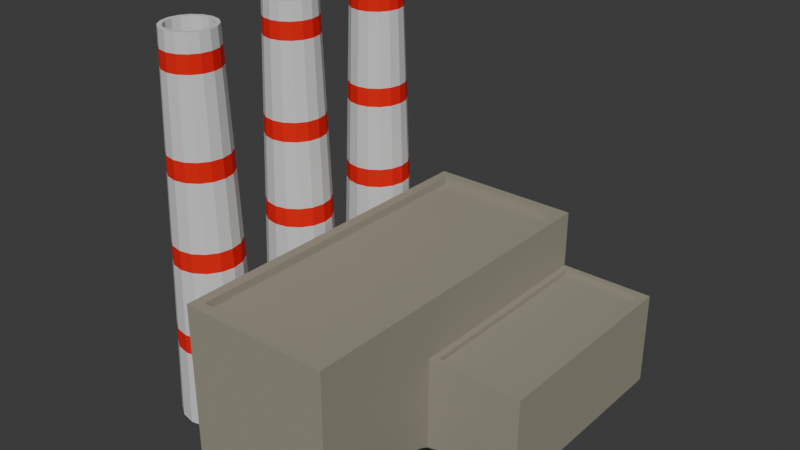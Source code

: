 # Source: Coal.blend  (saved by Blender 4.1.23; exported with 4.5.12 LTS)
import bpy
from mathutils import Matrix  # noqa: F401  (used for matrix-valued properties, if any)

bpy.ops.wm.read_factory_settings(use_empty=True)
scene = bpy.context.scene
scene.name = 'Scene'

# ---- collections
col_collection = bpy.data.collections.new('Collection'); scene.collection.children.link(col_collection)
col_coal = bpy.data.collections.new('Coal'); scene.collection.children.link(col_coal)

# ---- materials (node trees are filled in below, after node groups)
mat_buildings_001 = bpy.data.materials.new('Buildings.001')
mat_buildings_001.alpha_threshold = 0.0
mat_buildings_001.use_transparent_shadow = False
mat_buildings_001.roughness = 0.5
mat_buildings_001.line_color = (0.0, 0.0, 0.0, 1.0)
mat_door = bpy.data.materials.new('Door')
mat_door.use_transparent_shadow = False
mat_buildings = bpy.data.materials.new('Buildings')
mat_buildings.alpha_threshold = 0.0
mat_buildings.use_transparent_shadow = False
mat_buildings.roughness = 0.5
mat_buildings.line_color = (0.0, 0.0, 0.0, 1.0)
mat_coal = bpy.data.materials.new('Coal')
mat_coal.use_transparent_shadow = False
mat_pipes_grey = bpy.data.materials.new('Pipes grey')
mat_pipes_grey.use_transparent_shadow = False
mat_pipered = bpy.data.materials.new('PipeRed')
mat_pipered.use_transparent_shadow = False

# ---- material node trees
mat_buildings_001.use_nodes = True; mat_buildings_001.node_tree.nodes.clear()
_N = mat_buildings_001.node_tree.nodes; _L = mat_buildings_001.node_tree.links
n0 = _N.new('ShaderNodeOutputMaterial'); n0.name = 'Material Output'; n0.location = (300, 300)
n1 = _N.new('ShaderNodeBsdfPrincipled'); n1.name = 'Principled BSDF'; n1.location = (10, 300)
n1.inputs[0].default_value = (0.3108, 0.2916, 0.2245, 1.0)
n1.inputs[2].default_value = 1.0
n1.inputs[3].default_value = 1.45
_L.new(n1.outputs[0], n0.inputs[0])
n0.is_active_output = True
mat_door.use_nodes = True; mat_door.node_tree.nodes.clear()
_N = mat_door.node_tree.nodes; _L = mat_door.node_tree.links
n0 = _N.new('ShaderNodeBsdfPrincipled'); n0.name = 'Principled BSDF'; n0.location = (10, 300)
n0.inputs[0].default_value = (0.2006, 0.2303, 0.2196, 1.0)
n0.inputs[1].default_value = 1.0
n0.inputs[2].default_value = 1.0
n1 = _N.new('ShaderNodeOutputMaterial'); n1.name = 'Material Output'; n1.location = (300, 300)
_L.new(n0.outputs[0], n1.inputs[0])
n1.is_active_output = True
mat_buildings.use_nodes = True; mat_buildings.node_tree.nodes.clear()
_N = mat_buildings.node_tree.nodes; _L = mat_buildings.node_tree.links
n0 = _N.new('ShaderNodeOutputMaterial'); n0.name = 'Material Output'; n0.location = (300, 300)
n1 = _N.new('ShaderNodeBsdfPrincipled'); n1.name = 'Principled BSDF'; n1.location = (10, 300)
n1.inputs[0].default_value = (0.3108, 0.2916, 0.2245, 1.0)
n1.inputs[2].default_value = 1.0
n1.inputs[3].default_value = 1.45
_L.new(n1.outputs[0], n0.inputs[0])
n0.is_active_output = True
mat_coal.use_nodes = True; mat_coal.node_tree.nodes.clear()
_N = mat_coal.node_tree.nodes; _L = mat_coal.node_tree.links
n0 = _N.new('ShaderNodeBsdfPrincipled'); n0.name = 'Principled BSDF'; n0.location = (10, 300)
n0.inputs[0].default_value = (0.00733, 0.00733, 0.00733, 1.0)
n0.inputs[2].default_value = 1.0
n1 = _N.new('ShaderNodeOutputMaterial'); n1.name = 'Material Output'; n1.location = (300, 300)
_L.new(n0.outputs[0], n1.inputs[0])
n1.is_active_output = True
mat_pipes_grey.use_nodes = True; mat_pipes_grey.node_tree.nodes.clear()
_N = mat_pipes_grey.node_tree.nodes; _L = mat_pipes_grey.node_tree.links
n0 = _N.new('ShaderNodeBsdfPrincipled'); n0.name = 'Principled BSDF'; n0.location = (10, 300)
n0.inputs[0].default_value = (0.6617, 0.6617, 0.6617, 1.0)
n0.inputs[2].default_value = 1.0
n1 = _N.new('ShaderNodeOutputMaterial'); n1.name = 'Material Output'; n1.location = (300, 300)
_L.new(n0.outputs[0], n1.inputs[0])
n1.is_active_output = True
mat_pipered.use_nodes = True; mat_pipered.node_tree.nodes.clear()
_N = mat_pipered.node_tree.nodes; _L = mat_pipered.node_tree.links
n0 = _N.new('ShaderNodeBsdfPrincipled'); n0.name = 'Principled BSDF'; n0.location = (10, 300)
n0.inputs[0].default_value = (0.8006, 0.001401, 0.0, 1.0)
n0.inputs[2].default_value = 1.0
n1 = _N.new('ShaderNodeOutputMaterial'); n1.name = 'Material Output'; n1.location = (300, 300)
_L.new(n0.outputs[0], n1.inputs[0])
n1.is_active_output = True

# ---- world
world_world = bpy.data.worlds.new('World'); scene.world = world_world
world_world.use_nodes = True; world_world.node_tree.nodes.clear()
_N = world_world.node_tree.nodes; _L = world_world.node_tree.links
n0 = _N.new('ShaderNodeOutputWorld'); n0.name = 'World Output'; n0.location = (300, 300)
n1 = _N.new('ShaderNodeBackground'); n1.name = 'Background'; n1.location = (10, 300)
n1.inputs[0].default_value = (0.05088, 0.05088, 0.05088, 1.0)
_L.new(n1.outputs[0], n0.inputs[0])
n0.is_active_output = True
world_world.color = (0.05088, 0.05088, 0.05088)
world_world.use_sun_shadow = False
world_world.sun_shadow_jitter_overblur = 0.0

# ---- meshes
me_cube = bpy.data.meshes.new('Cube')
me_cube.from_pydata([(0.8631, 2.152, 2.0), (1.0, 2.289, 0.0), (0.8631, -2.152, 2.0), (1.0, -2.289, 0.0), (-0.8631, 2.152, 2.0), (-1.0, 2.289, 0.0), (-0.8631, -2.152, 2.0), (-1.0, -2.289, 0.0), (1.0, -2.289, 2.0), (-1.0, -2.289, 2.0), (1.0, 2.289, 2.0), (-1.0, 2.289, 2.0), (0.8631, -2.152, 1.895), (-0.8631, -2.152, 1.895), (0.8631, 2.152, 1.895), (-0.8631, 2.152, 1.895), (-0.4, -2.289, 0.0), (0.4006, -2.289, 0.0), (-0.4, -2.221, 0.0), (0.4006, -2.221, 0.0)], [], [(8, 9, 7, 16, 17, 3), (7, 9, 11, 5), (0, 2, 8, 10), (6, 4, 11, 9), (2, 0, 14, 12), (4, 6, 13, 15), (0, 4, 15, 14), (14, 15, 13, 12), (4, 0, 10, 11), (2, 6, 9, 8), (5, 1, 3, 17, 16, 7), (6, 2, 12, 13), (11, 10, 1, 5), (1, 10, 8, 3), (16, 17, 19, 18)])
_uv = me_cube.uv_layers.new(name='UVMap')
_uv.uv.foreach_set('vector', [0.625, 0.75, 0.625, 1.0, 0.375, 1.0, 0.375, 0.9167, 0.375, 0.8333, 0.375, 0.75, 0.375, 0.0, 0.625, 0.0, 0.625, 0.25, 0.375, 0.25, 0.6421, 0.5075, 0.6421, 0.7425, 0.625, 0.75, 0.625, 0.5, 0.8579, 0.7425, 0.8579, 0.5075, 0.875, 0.5, 0.875, 0.75, 0.6421, 0.7425, 0.6421, 0.5075, 0.6421, 0.5075, 0.6421, 0.7425, 0.8579, 0.5075, 0.8579, 0.7425, 0.8579, 0.7425, 0.8579, 0.5075, 0.6421, 0.5075, 0.8579, 0.5075, 0.8579, 0.5075, 0.6421, 0.5075, 0.6421, 0.5075, 0.8579, 0.5075, 0.8579, 0.7425, 0.6421, 0.7425, 0.8579, 0.5075, 0.6421, 0.5075, 0.625, 0.5, 0.875, 0.5, 0.6421, 0.7425, 0.8579, 0.7425, 0.875, 0.75, 0.625, 0.75, 0.125, 0.5, 0.375, 0.5, 0.375, 0.75, 0.2917, 0.75, 0.2083, 0.75, 0.125, 0.75, 0.8579, 0.7425, 0.6421, 0.7425, 0.6421, 0.7425, 0.8579, 0.7425, 0.625, 0.25, 0.625, 0.5, 0.375, 0.5, 0.375, 0.25, 0.375, 0.5, 0.625, 0.5, 0.625, 0.75, 0.375, 0.75, 0.2083, 0.75, 0.2917, 0.75, 0.2917, 0.75, 0.2083, 0.75])
me_cube.materials.append(mat_buildings_001)
me_cube.materials.append(mat_door)
me_cube.use_mirror_vertex_groups = False
me_cube.update()
me_cube_001 = bpy.data.meshes.new('Cube.001')
me_cube_001.from_pydata([(0.8631, 2.152, 2.0), (1.0, 2.289, 0.0), (0.8631, -2.152, 2.0), (1.0, -2.289, 0.0), (-0.8631, 2.152, 2.0), (-1.0, 2.289, 0.0), (-0.8631, -2.152, 2.0), (-1.0, -2.289, 0.0), (1.0, -2.289, 2.0), (-1.0, -2.289, 2.0), (1.0, 2.289, 2.0), (-1.0, 2.289, 2.0), (0.8631, -2.152, 1.895), (-0.8631, -2.152, 1.895), (0.8631, 2.152, 1.895), (-0.8631, 2.152, 1.895)], [], [(6, 2, 12, 13), (3, 8, 9, 7), (7, 9, 11, 5), (5, 1, 3, 7), (1, 10, 8, 3), (5, 11, 10, 1), (2, 6, 9, 8), (0, 2, 8, 10), (6, 4, 11, 9), (4, 0, 10, 11), (14, 15, 13, 12), (0, 4, 15, 14), (2, 0, 14, 12), (4, 6, 13, 15)])
_uv = me_cube_001.uv_layers.new(name='UVMap')
_uv.uv.foreach_set('vector', [0.8579, 0.7425, 0.6421, 0.7425, 0.6421, 0.7425, 0.8579, 0.7425, 0.375, 0.75, 0.625, 0.75, 0.625, 1.0, 0.375, 1.0, 0.375, 0.0, 0.625, 0.0, 0.625, 0.25, 0.375, 0.25, 0.125, 0.5, 0.375, 0.5, 0.375, 0.75, 0.125, 0.75, 0.375, 0.5, 0.625, 0.5, 0.625, 0.75, 0.375, 0.75, 0.375, 0.25, 0.625, 0.25, 0.625, 0.5, 0.375, 0.5, 0.6421, 0.7425, 0.8579, 0.7425, 0.875, 0.75, 0.625, 0.75, 0.6421, 0.5075, 0.6421, 0.7425, 0.625, 0.75, 0.625, 0.5, 0.8579, 0.7425, 0.8579, 0.5075, 0.875, 0.5, 0.875, 0.75, 0.8579, 0.5075, 0.6421, 0.5075, 0.625, 0.5, 0.875, 0.5, 0.6421, 0.5075, 0.8579, 0.5075, 0.8579, 0.7425, 0.6421, 0.7425, 0.6421, 0.5075, 0.8579, 0.5075, 0.8579, 0.5075, 0.6421, 0.5075, 0.6421, 0.7425, 0.6421, 0.5075, 0.6421, 0.5075, 0.6421, 0.7425, 0.8579, 0.5075, 0.8579, 0.7425, 0.8579, 0.7425, 0.8579, 0.5075])
me_cube_001.materials.append(mat_buildings)
me_cube_001.use_mirror_vertex_groups = False
me_cube_001.update()
me_cylinder_002 = bpy.data.meshes.new('Cylinder.002')
me_cylinder_002.from_pydata([(-2.384e-07, 1.558, -0.0003101), (3.278e-07, 0.1667, 1.289), (1.102, 1.102, -0.0003101), (0.1178, 0.1178, 1.289), (1.558, -4.172e-07, -0.0003101), (0.1667, -6.408e-07, 1.289), (1.102, -1.102, -0.0003101), (0.1178, -0.1178, 1.289), (-2.384e-07, -1.558, -0.0003101), (3.278e-07, -0.1667, 1.289), (-1.102, -1.102, -0.0003101), (-0.1178, -0.1178, 1.289), (-1.558, -4.172e-07, -0.0003101), (-0.1667, -6.408e-07, 1.289), (-1.102, 1.102, -0.0003101), (-0.1178, 0.1178, 1.289), (-8.941e-08, 1.173, 0.7618), (0.8297, 0.8297, 0.7618), (1.173, -4.843e-07, 0.7618), (0.8297, -0.8297, 0.7618), (-8.941e-08, -1.173, 0.7618), (-0.8297, -0.8297, 0.7618), (-1.173, -4.843e-07, 0.7618), (-0.8297, 0.8297, 0.7618)], [], [(16, 1, 3, 17), (17, 3, 5, 18), (18, 5, 7, 19), (19, 7, 9, 20), (20, 9, 11, 21), (21, 11, 13, 22), (3, 1, 15, 13, 11, 9, 7, 5), (22, 13, 15, 23), (23, 15, 1, 16), (0, 2, 4, 6, 8, 10, 12, 14), (14, 23, 16, 0), (12, 22, 23, 14), (10, 21, 22, 12), (8, 20, 21, 10), (6, 19, 20, 8), (4, 18, 19, 6), (2, 17, 18, 4), (0, 16, 17, 2)])
_uv = me_cylinder_002.uv_layers.new(name='UVMap')
_uv.uv.foreach_set('vector', [1.0, 0.6905, 1.0, 1.0, 0.875, 1.0, 0.875, 0.6905, 0.875, 0.6905, 0.875, 1.0, 0.75, 1.0, 0.75, 0.6905, 0.75, 0.6905, 0.75, 1.0, 0.625, 1.0, 0.625, 0.6905, 0.625, 0.6905, 0.625, 1.0, 0.5, 1.0, 0.5, 0.6905, 0.5, 0.6905, 0.5, 1.0, 0.375, 1.0, 0.375, 0.6905, 0.375, 0.6905, 0.375, 1.0, 0.25, 1.0, 0.25, 0.6905, 0.4197, 0.4197, 0.25, 0.49, 0.08029, 0.4197, 0.01, 0.25, 0.08029, 0.08029, 0.25, 0.01, 0.4197, 0.08029, 0.49, 0.25, 0.25, 0.6905, 0.25, 1.0, 0.125, 1.0, 0.125, 0.6905, 0.125, 0.6905, 0.125, 1.0, 0.0, 1.0, 0.0, 0.6905, 0.75, 0.49, 0.9197, 0.4197, 0.99, 0.25, 0.9197, 0.08029, 0.75, 0.01, 0.5803, 0.08029, 0.51, 0.25, 0.5803, 0.4197, 0.125, 0.5, 0.125, 0.6905, 0.0, 0.6905, 0.0, 0.5, 0.25, 0.5, 0.25, 0.6905, 0.125, 0.6905, 0.125, 0.5, 0.375, 0.5, 0.375, 0.6905, 0.25, 0.6905, 0.25, 0.5, 0.5, 0.5, 0.5, 0.6905, 0.375, 0.6905, 0.375, 0.5, 0.625, 0.5, 0.625, 0.6905, 0.5, 0.6905, 0.5, 0.5, 0.75, 0.5, 0.75, 0.6905, 0.625, 0.6905, 0.625, 0.5, 0.875, 0.5, 0.875, 0.6905, 0.75, 0.6905, 0.75, 0.5, 1.0, 0.5, 1.0, 0.6905, 0.875, 0.6905, 0.875, 0.5])
me_cylinder_002.materials.append(mat_coal)
me_cylinder_002.update()
me_cylinder_006 = bpy.data.meshes.new('Cylinder.006')
me_cylinder_006.from_pydata([(0.0, 1.413, 0.0), (0.0, 0.8019, 13.98), (0.5407, 1.305, 0.0), (0.3069, 0.7408, 13.98), (0.999, 0.999, 0.0), (0.567, 0.567, 13.98), (1.305, 0.5407, 0.0), (0.7408, 0.3069, 13.98), (1.413, 2.675e-07, 0.0), (0.8019, -1.912e-08, 13.98), (1.305, -0.5407, 0.0), (0.7408, -0.3069, 13.98), (0.999, -0.999, 0.0), (0.567, -0.567, 13.98), (0.5407, -1.305, 0.0), (0.3069, -0.7408, 13.98), (0.0, -1.413, 0.0), (0.0, -0.8019, 13.98), (-0.5407, -1.305, 0.0), (-0.3069, -0.7408, 13.98), (-0.999, -0.999, 0.0), (-0.567, -0.567, 13.98), (-1.305, -0.5407, 0.0), (-0.7408, -0.3069, 13.98), (-1.413, 2.675e-07, 0.0), (-0.8019, -1.912e-08, 13.98), (-1.305, 0.5407, 0.0), (-0.7408, 0.3069, 13.98), (-0.999, 0.999, 0.0), (-0.567, 0.567, 13.98), (-0.5407, 1.305, 0.0), (-0.3069, 0.7408, 13.98), (0.3673, 0.8868, 13.98), (0.0, 0.9599, 13.98), (0.6787, 0.6787, 13.98), (0.8868, 0.3673, 13.98), (0.9599, -1.912e-08, 13.98), (0.8868, -0.3673, 13.98), (0.6787, -0.6787, 13.98), (0.3673, -0.8868, 13.98), (0.0, -0.9599, 13.98), (-0.3673, -0.8868, 13.98), (-0.6787, -0.6787, 13.98), (-0.8868, -0.3673, 13.98), (-0.9599, -1.912e-08, 13.98), (-0.8868, 0.3673, 13.98), (-0.6787, 0.6787, 13.98), (-0.3673, 0.8868, 13.98), (0.3069, 0.7408, 0.4614), (-2.743e-06, 0.8019, 0.4614), (0.567, 0.567, 0.4614), (0.7408, 0.3069, 0.4614), (0.8019, -1.912e-08, 0.4614), (0.7408, -0.3069, 0.4614), (0.567, -0.567, 0.4614), (0.3069, -0.7408, 0.4614), (-2.743e-06, -0.8019, 0.4614), (-0.3069, -0.7408, 0.4614), (-0.567, -0.567, 0.4614), (-0.7408, -0.3069, 0.4614), (-0.8019, -1.912e-08, 0.4614), (-0.7408, 0.3069, 0.4614), (-0.567, 0.567, 0.4614), (-0.3069, 0.7408, 0.4614), (0.0, 0.9812, 13.32), (0.0, 1.002, 12.68), (0.3834, 0.9256, 12.68), (0.3755, 0.9065, 13.32), (0.7084, 0.7084, 12.68), (0.6938, 0.6938, 13.32), (0.9256, 0.3834, 12.68), (0.9065, 0.3755, 13.32), (1.002, 7.446e-09, 12.68), (0.9812, -5.627e-09, 13.32), (0.9256, -0.3834, 12.68), (0.9065, -0.3755, 13.32), (0.7084, -0.7084, 12.68), (0.6938, -0.6938, 13.32), (0.3834, -0.9256, 12.68), (0.3755, -0.9065, 13.32), (0.0, -1.002, 12.68), (0.0, -0.9812, 13.32), (-0.3834, -0.9256, 12.68), (-0.3755, -0.9065, 13.32), (-0.7084, -0.7084, 12.68), (-0.6938, -0.6938, 13.32), (-0.9256, -0.3834, 12.68), (-0.9065, -0.3755, 13.32), (-1.002, 7.446e-09, 12.68), (-0.9812, -5.627e-09, 13.32), (-0.9256, 0.3834, 12.68), (-0.9065, 0.3755, 13.32), (-0.7084, 0.7084, 12.68), (-0.6938, 0.6938, 13.32), (-0.3834, 0.9256, 12.68), (-0.3755, 0.9065, 13.32), (0.0, 1.321, 2.819), (0.0, 1.299, 3.522), (0.0, 1.219, 5.99), (0.0, 1.196, 6.692), (0.0, 1.116, 9.161), (0.0, 1.093, 9.863), (0.4271, 1.031, 9.161), (0.4184, 1.01, 9.863), (0.4664, 1.126, 5.99), (0.4577, 1.105, 6.692), (0.5057, 1.221, 2.819), (0.497, 1.2, 3.522), (-0.497, 1.2, 3.522), (-0.5057, 1.221, 2.819), (-0.4577, 1.105, 6.692), (-0.4664, 1.126, 5.99), (-0.4184, 1.01, 9.863), (-0.4271, 1.031, 9.161), (0.773, 0.773, 9.863), (0.7891, 0.7891, 9.161), (0.8457, 0.8457, 6.692), (0.8618, 0.8618, 5.99), (0.9183, 0.9183, 3.522), (0.9344, 0.9344, 2.819), (1.031, 0.4271, 9.161), (1.01, 0.4184, 9.863), (1.126, 0.4664, 5.99), (1.105, 0.4577, 6.692), (1.221, 0.5057, 2.819), (1.2, 0.497, 3.522), (1.116, 7.965e-08, 9.161), (1.093, 6.526e-08, 9.863), (1.219, 1.447e-07, 5.99), (1.196, 1.303e-07, 6.692), (1.321, 2.097e-07, 2.819), (1.299, 1.953e-07, 3.522), (1.031, -0.4271, 9.161), (1.01, -0.4184, 9.863), (1.126, -0.4664, 5.99), (1.105, -0.4577, 6.692), (1.221, -0.5057, 2.819), (1.2, -0.497, 3.522), (0.7891, -0.7891, 9.161), (0.773, -0.773, 9.863), (0.8618, -0.8618, 5.99), (0.8457, -0.8457, 6.692), (0.9344, -0.9344, 2.819), (0.9183, -0.9183, 3.522), (0.4271, -1.031, 9.161), (0.4184, -1.01, 9.863), (0.4664, -1.126, 5.99), (0.4577, -1.105, 6.692), (0.5057, -1.221, 2.819), (0.497, -1.2, 3.522), (0.0, -1.116, 9.161), (0.0, -1.093, 9.863), (0.0, -1.219, 5.99), (0.0, -1.196, 6.692), (0.0, -1.321, 2.819), (0.0, -1.299, 3.522), (-0.4271, -1.031, 9.161), (-0.4184, -1.01, 9.863), (-0.4664, -1.126, 5.99), (-0.4577, -1.105, 6.692), (-0.5057, -1.221, 2.819), (-0.497, -1.2, 3.522), (-0.7891, -0.7891, 9.161), (-0.773, -0.773, 9.863), (-0.8618, -0.8618, 5.99), (-0.8457, -0.8457, 6.692), (-0.9344, -0.9344, 2.819), (-0.9183, -0.9183, 3.522), (-1.031, -0.4271, 9.161), (-1.01, -0.4184, 9.863), (-1.126, -0.4664, 5.99), (-1.105, -0.4577, 6.692), (-1.221, -0.5057, 2.819), (-1.2, -0.497, 3.522), (-1.116, 7.965e-08, 9.161), (-1.093, 6.526e-08, 9.863), (-1.219, 1.447e-07, 5.99), (-1.196, 1.303e-07, 6.692), (-1.321, 2.097e-07, 2.819), (-1.299, 1.953e-07, 3.522), (-1.031, 0.4271, 9.161), (-1.01, 0.4184, 9.863), (-1.126, 0.4664, 5.99), (-1.105, 0.4577, 6.692), (-1.221, 0.5057, 2.819), (-1.2, 0.497, 3.522), (-0.7891, 0.7891, 9.161), (-0.773, 0.773, 9.863), (-0.8618, 0.8618, 5.99), (-0.8457, 0.8457, 6.692), (-0.9344, 0.9344, 2.819), (-0.9183, 0.9183, 3.522)], [], [(103, 66, 68, 114), (116, 115, 120, 123), (123, 120, 126, 129), (129, 126, 132, 135), (135, 132, 138, 141), (141, 138, 144, 147), (147, 144, 150, 153), (153, 150, 156, 159), (159, 156, 162, 165), (165, 162, 168, 171), (171, 168, 174, 177), (177, 174, 180, 183), (183, 180, 186, 189), (114, 68, 70, 121), (13, 11, 53, 54), (112, 94, 65, 101), (0, 2, 4, 6, 8, 10, 12, 14, 16, 18, 20, 22, 24, 26, 28, 30), (1, 3, 32, 33), (3, 5, 34, 32), (5, 7, 35, 34), (7, 9, 36, 35), (9, 11, 37, 36), (11, 13, 38, 37), (13, 15, 39, 38), (15, 17, 40, 39), (17, 19, 41, 40), (19, 21, 42, 41), (21, 23, 43, 42), (23, 25, 44, 43), (25, 27, 45, 44), (27, 29, 46, 45), (29, 31, 47, 46), (31, 1, 33, 47), (48, 49, 63, 62, 61, 60, 59, 58, 57, 56, 55, 54, 53, 52, 51, 50), (29, 27, 61, 62), (15, 13, 54, 55), (31, 29, 62, 63), (17, 15, 55, 56), (3, 1, 49, 48), (1, 31, 63, 49), (19, 17, 56, 57), (5, 3, 48, 50), (21, 19, 57, 58), (7, 5, 50, 51), (23, 21, 58, 59), (9, 7, 51, 52), (25, 23, 59, 60), (11, 9, 52, 53), (27, 25, 60, 61), (105, 102, 115, 116), (93, 46, 47, 95), (91, 45, 46, 93), (89, 44, 45, 91), (87, 43, 44, 89), (85, 42, 43, 87), (83, 41, 42, 85), (81, 40, 41, 83), (79, 39, 40, 81), (77, 38, 39, 79), (75, 37, 38, 77), (73, 36, 37, 75), (71, 35, 36, 73), (69, 34, 35, 71), (67, 32, 34, 69), (64, 33, 32, 67), (95, 64, 65, 94), (93, 95, 94, 92), (91, 93, 92, 90), (89, 91, 90, 88), (87, 89, 88, 86), (85, 87, 86, 84), (83, 85, 84, 82), (81, 83, 82, 80), (79, 81, 80, 78), (77, 79, 78, 76), (75, 77, 76, 74), (73, 75, 74, 72), (71, 73, 72, 70), (69, 71, 70, 68), (67, 69, 68, 66), (64, 67, 66, 65), (95, 47, 33, 64), (28, 190, 109, 30), (2, 106, 119, 4), (107, 104, 117, 118), (108, 111, 98, 97), (0, 96, 106, 2), (101, 65, 66, 103), (191, 188, 111, 108), (189, 186, 113, 110), (187, 92, 94, 112), (26, 184, 190, 28), (185, 182, 188, 191), (181, 90, 92, 187), (24, 178, 184, 26), (179, 176, 182, 185), (175, 88, 90, 181), (22, 172, 178, 24), (173, 170, 176, 179), (169, 86, 88, 175), (20, 166, 172, 22), (167, 164, 170, 173), (163, 84, 86, 169), (18, 160, 166, 20), (161, 158, 164, 167), (157, 82, 84, 163), (16, 154, 160, 18), (155, 152, 158, 161), (151, 80, 82, 157), (14, 148, 154, 16), (149, 146, 152, 155), (145, 78, 80, 151), (12, 142, 148, 14), (143, 140, 146, 149), (139, 76, 78, 145), (10, 136, 142, 12), (137, 134, 140, 143), (133, 74, 76, 139), (8, 130, 136, 10), (131, 128, 134, 137), (127, 72, 74, 133), (6, 124, 130, 8), (125, 122, 128, 131), (121, 70, 72, 127), (4, 119, 124, 6), (118, 117, 122, 125), (97, 98, 104, 107), (110, 113, 100, 99), (99, 100, 102, 105), (107, 118, 119, 106), (105, 116, 117, 104), (103, 114, 115, 102), (97, 107, 106, 96), (99, 105, 104, 98), (101, 103, 102, 100), (191, 108, 109, 190), (189, 110, 111, 188), (187, 112, 113, 186), (185, 191, 190, 184), (183, 189, 188, 182), (181, 187, 186, 180), (179, 185, 184, 178), (177, 183, 182, 176), (175, 181, 180, 174), (173, 179, 178, 172), (171, 177, 176, 170), (169, 175, 174, 168), (167, 173, 172, 166), (165, 171, 170, 164), (163, 169, 168, 162), (161, 167, 166, 160), (159, 165, 164, 158), (157, 163, 162, 156), (155, 161, 160, 154), (153, 159, 158, 152), (151, 157, 156, 150), (149, 155, 154, 148), (147, 153, 152, 146), (145, 151, 150, 144), (143, 149, 148, 142), (141, 147, 146, 140), (139, 145, 144, 138), (137, 143, 142, 136), (135, 141, 140, 134), (133, 139, 138, 132), (131, 137, 136, 130), (129, 135, 134, 128), (127, 133, 132, 126), (125, 131, 130, 124), (123, 129, 128, 122), (121, 127, 126, 120), (118, 125, 124, 119), (116, 123, 122, 117), (114, 121, 120, 115), (108, 97, 96, 109), (110, 99, 98, 111), (112, 101, 100, 113), (30, 109, 96, 0)])
me_cylinder_006.polygons.foreach_set('material_index', [0, 0, 0, 0, 0, 0, 0, 0, 0, 0, 0, 0, 0, 0, 0, 0, 0, 0, 0, 0, 0, 0, 0, 0, 0, 0, 0, 0, 0, 0, 0, 0, 0, 0, 0, 0, 0, 0, 0, 0, 0, 0, 0, 0, 0, 0, 0, 0, 0, 0, 0, 0, 0, 0, 0, 0, 0, 0, 0, 0, 0, 0, 0, 0, 0, 1, 1, 1, 1, 1, 1, 1, 1, 1, 1, 1, 1, 1, 1, 1, 1, 0, 0, 0, 0, 0, 0, 0, 0, 0, 0, 0, 0, 0, 0, 0, 0, 0, 0, 0, 0, 0, 0, 0, 0, 0, 0, 0, 0, 0, 0, 0, 0, 0, 0, 0, 0, 0, 0, 0, 0, 0, 0, 0, 0, 0, 0, 0, 0, 1, 1, 1, 1, 1, 1, 1, 1, 1, 1, 1, 1, 1, 1, 1, 1, 1, 1, 1, 1, 1, 1, 1, 1, 1, 1, 1, 1, 1, 1, 1, 1, 1, 1, 1, 1, 1, 1, 1, 1, 1, 1, 1, 1, 1, 1, 1, 1, 0])
_uv = me_cylinder_006.uv_layers.new(name='UVMap')
_uv.uv.foreach_set('vector', [0.9375, 0.8528, 0.9375, 0.9537, 0.875, 0.9537, 0.875, 0.8528, 0.875, 0.7394, 0.875, 0.8277, 0.8125, 0.8277, 0.8125, 0.7394, 0.8125, 0.7394, 0.8125, 0.8277, 0.75, 0.8277, 0.75, 0.7394, 0.75, 0.7394, 0.75, 0.8277, 0.6875, 0.8277, 0.6875, 0.7394, 0.6875, 0.7394, 0.6875, 0.8277, 0.625, 0.8277, 0.625, 0.7394, 0.625, 0.7394, 0.625, 0.8277, 0.5625, 0.8277, 0.5625, 0.7394, 0.5625, 0.7394, 0.5625, 0.8277, 0.5, 0.8277, 0.5, 0.7394, 0.5, 0.7394, 0.5, 0.8277, 0.4375, 0.8277, 0.4375, 0.7394, 0.4375, 0.7394, 0.4375, 0.8277, 0.375, 0.8277, 0.375, 0.7394, 0.375, 0.7394, 0.375, 0.8277, 0.3125, 0.8277, 0.3125, 0.7394, 0.3125, 0.7394, 0.3125, 0.8277, 0.25, 0.8277, 0.25, 0.7394, 0.25, 0.7394, 0.25, 0.8277, 0.1875, 0.8277, 0.1875, 0.7394, 0.1875, 0.7394, 0.1875, 0.8277, 0.125, 0.8277, 0.125, 0.7394, 0.875, 0.8528, 0.875, 0.9537, 0.8125, 0.9537, 0.8125, 0.8528, 0.3918, 0.1082, 0.4352, 0.1733, 0.4352, 0.1733, 0.3918, 0.1082, 0.0625, 0.8528, 0.0625, 0.9537, 0.0, 0.9537, 0.0, 0.8528, 0.75, 0.49, 0.8418, 0.4717, 0.9197, 0.4197, 0.9717, 0.3418, 0.99, 0.25, 0.9717, 0.1582, 0.9197, 0.08029, 0.8418, 0.02827, 0.75, 0.01, 0.6582, 0.02827, 0.5803, 0.08029, 0.5283, 0.1582, 0.51, 0.25, 0.5283, 0.3418, 0.5803, 0.4197, 0.6582, 0.4717, 0.25, 0.4505, 0.3267, 0.4352, 0.3418, 0.4717, 0.25, 0.49, 0.3267, 0.4352, 0.3918, 0.3918, 0.4197, 0.4197, 0.3418, 0.4717, 0.3918, 0.3918, 0.4352, 0.3267, 0.4717, 0.3418, 0.4197, 0.4197, 0.4352, 0.3267, 0.4505, 0.25, 0.49, 0.25, 0.4717, 0.3418, 0.4505, 0.25, 0.4352, 0.1733, 0.4717, 0.1582, 0.49, 0.25, 0.4352, 0.1733, 0.3918, 0.1082, 0.4197, 0.08029, 0.4717, 0.1582, 0.3918, 0.1082, 0.3267, 0.06477, 0.3418, 0.02827, 0.4197, 0.08029, 0.3267, 0.06477, 0.25, 0.04951, 0.25, 0.01, 0.3418, 0.02827, 0.25, 0.04951, 0.1733, 0.06477, 0.1582, 0.02827, 0.25, 0.01, 0.1733, 0.06477, 0.1082, 0.1082, 0.08029, 0.08029, 0.1582, 0.02827, 0.1082, 0.1082, 0.06477, 0.1733, 0.02827, 0.1582, 0.08029, 0.08029, 0.06477, 0.1733, 0.04951, 0.25, 0.01, 0.25, 0.02827, 0.1582, 0.04951, 0.25, 0.06477, 0.3267, 0.02827, 0.3418, 0.01, 0.25, 0.06477, 0.3267, 0.1082, 0.3918, 0.08029, 0.4197, 0.02827, 0.3418, 0.1082, 0.3918, 0.1733, 0.4352, 0.1582, 0.4717, 0.08029, 0.4197, 0.1733, 0.4352, 0.25, 0.4505, 0.25, 0.49, 0.1582, 0.4717, 0.3267, 0.4352, 0.25, 0.4505, 0.1733, 0.4352, 0.1082, 0.3918, 0.06477, 0.3267, 0.04951, 0.25, 0.06477, 0.1733, 0.1082, 0.1082, 0.1733, 0.06477, 0.25, 0.04951, 0.3267, 0.06477, 0.3918, 0.1082, 0.4352, 0.1733, 0.4505, 0.25, 0.4352, 0.3267, 0.3918, 0.3918, 0.1082, 0.3918, 0.06477, 0.3267, 0.06477, 0.3267, 0.1082, 0.3918, 0.3267, 0.06477, 0.3918, 0.1082, 0.3918, 0.1082, 0.3267, 0.06477, 0.1733, 0.4352, 0.1082, 0.3918, 0.1082, 0.3918, 0.1733, 0.4352, 0.25, 0.04951, 0.3267, 0.06477, 0.3267, 0.06477, 0.25, 0.04951, 0.3267, 0.4352, 0.25, 0.4505, 0.25, 0.4505, 0.3267, 0.4352, 0.25, 0.4505, 0.1733, 0.4352, 0.1733, 0.4352, 0.25, 0.4505, 0.1733, 0.06477, 0.25, 0.04951, 0.25, 0.04951, 0.1733, 0.06477, 0.3918, 0.3918, 0.3267, 0.4352, 0.3267, 0.4352, 0.3918, 0.3918, 0.1082, 0.1082, 0.1733, 0.06477, 0.1733, 0.06477, 0.1082, 0.1082, 0.4352, 0.3267, 0.3918, 0.3918, 0.3918, 0.3918, 0.4352, 0.3267, 0.06477, 0.1733, 0.1082, 0.1082, 0.1082, 0.1082, 0.06477, 0.1733, 0.4505, 0.25, 0.4352, 0.3267, 0.4352, 0.3267, 0.4505, 0.25, 0.04951, 0.25, 0.06477, 0.1733, 0.06477, 0.1733, 0.04951, 0.25, 0.4352, 0.1733, 0.4505, 0.25, 0.4505, 0.25, 0.4352, 0.1733, 0.06477, 0.3267, 0.04951, 0.25, 0.04951, 0.25, 0.06477, 0.3267, 0.9375, 0.7394, 0.9375, 0.8277, 0.875, 0.8277, 0.875, 0.7394, 0.125, 0.9765, 0.125, 1.0, 0.0625, 1.0, 0.0625, 0.9765, 0.1875, 0.9765, 0.1875, 1.0, 0.125, 1.0, 0.125, 0.9765, 0.25, 0.9765, 0.25, 1.0, 0.1875, 1.0, 0.1875, 0.9765, 0.3125, 0.9765, 0.3125, 1.0, 0.25, 1.0, 0.25, 0.9765, 0.375, 0.9765, 0.375, 1.0, 0.3125, 1.0, 0.3125, 0.9765, 0.4375, 0.9765, 0.4375, 1.0, 0.375, 1.0, 0.375, 0.9765, 0.5, 0.9765, 0.5, 1.0, 0.4375, 1.0, 0.4375, 0.9765, 0.5625, 0.9765, 0.5625, 1.0, 0.5, 1.0, 0.5, 0.9765, 0.625, 0.9765, 0.625, 1.0, 0.5625, 1.0, 0.5625, 0.9765, 0.6875, 0.9765, 0.6875, 1.0, 0.625, 1.0, 0.625, 0.9765, 0.75, 0.9765, 0.75, 1.0, 0.6875, 1.0, 0.6875, 0.9765, 0.8125, 0.9765, 0.8125, 1.0, 0.75, 1.0, 0.75, 0.9765, 0.875, 0.9765, 0.875, 1.0, 0.8125, 1.0, 0.8125, 0.9765, 0.9375, 0.9765, 0.9375, 1.0, 0.875, 1.0, 0.875, 0.9765, 1.0, 0.9765, 1.0, 1.0, 0.9375, 1.0, 0.9375, 0.9765, 0.0625, 0.9765, 0.0, 0.9765, 0.0, 0.9537, 0.0625, 0.9537, 0.125, 0.9765, 0.0625, 0.9765, 0.0625, 0.9537, 0.125, 0.9537, 0.1875, 0.9765, 0.125, 0.9765, 0.125, 0.9537, 0.1875, 0.9537, 0.25, 0.9765, 0.1875, 0.9765, 0.1875, 0.9537, 0.25, 0.9537, 0.3125, 0.9765, 0.25, 0.9765, 0.25, 0.9537, 0.3125, 0.9537, 0.375, 0.9765, 0.3125, 0.9765, 0.3125, 0.9537, 0.375, 0.9537, 0.4375, 0.9765, 0.375, 0.9765, 0.375, 0.9537, 0.4375, 0.9537, 0.5, 0.9765, 0.4375, 0.9765, 0.4375, 0.9537, 0.5, 0.9537, 0.5625, 0.9765, 0.5, 0.9765, 0.5, 0.9537, 0.5625, 0.9537, 0.625, 0.9765, 0.5625, 0.9765, 0.5625, 0.9537, 0.625, 0.9537, 0.6875, 0.9765, 0.625, 0.9765, 0.625, 0.9537, 0.6875, 0.9537, 0.75, 0.9765, 0.6875, 0.9765, 0.6875, 0.9537, 0.75, 0.9537, 0.8125, 0.9765, 0.75, 0.9765, 0.75, 0.9537, 0.8125, 0.9537, 0.875, 0.9765, 0.8125, 0.9765, 0.8125, 0.9537, 0.875, 0.9537, 0.9375, 0.9765, 0.875, 0.9765, 0.875, 0.9537, 0.9375, 0.9537, 1.0, 0.9765, 0.9375, 0.9765, 0.9375, 0.9537, 1.0, 0.9537, 0.0625, 0.9765, 0.0625, 1.0, 0.0, 1.0, 0.0, 0.9765, 0.125, 0.5, 0.125, 0.6009, 0.0625, 0.6009, 0.0625, 0.5, 0.9375, 0.5, 0.9375, 0.6009, 0.875, 0.6009, 0.875, 0.5, 0.9375, 0.626, 0.9375, 0.7143, 0.875, 0.7143, 0.875, 0.626, 0.0625, 0.626, 0.0625, 0.7143, 0.0, 0.7143, 0.0, 0.626, 1.0, 0.5, 1.0, 0.6009, 0.9375, 0.6009, 0.9375, 0.5, 1.0, 0.8528, 1.0, 0.9537, 0.9375, 0.9537, 0.9375, 0.8528, 0.125, 0.626, 0.125, 0.7143, 0.0625, 0.7143, 0.0625, 0.626, 0.125, 0.7394, 0.125, 0.8277, 0.0625, 0.8277, 0.0625, 0.7394, 0.125, 0.8528, 0.125, 0.9537, 0.0625, 0.9537, 0.0625, 0.8528, 0.1875, 0.5, 0.1875, 0.6009, 0.125, 0.6009, 0.125, 0.5, 0.1875, 0.626, 0.1875, 0.7143, 0.125, 0.7143, 0.125, 0.626, 0.1875, 0.8528, 0.1875, 0.9537, 0.125, 0.9537, 0.125, 0.8528, 0.25, 0.5, 0.25, 0.6009, 0.1875, 0.6009, 0.1875, 0.5, 0.25, 0.626, 0.25, 0.7143, 0.1875, 0.7143, 0.1875, 0.626, 0.25, 0.8528, 0.25, 0.9537, 0.1875, 0.9537, 0.1875, 0.8528, 0.3125, 0.5, 0.3125, 0.6009, 0.25, 0.6009, 0.25, 0.5, 0.3125, 0.626, 0.3125, 0.7143, 0.25, 0.7143, 0.25, 0.626, 0.3125, 0.8528, 0.3125, 0.9537, 0.25, 0.9537, 0.25, 0.8528, 0.375, 0.5, 0.375, 0.6009, 0.3125, 0.6009, 0.3125, 0.5, 0.375, 0.626, 0.375, 0.7143, 0.3125, 0.7143, 0.3125, 0.626, 0.375, 0.8528, 0.375, 0.9537, 0.3125, 0.9537, 0.3125, 0.8528, 0.4375, 0.5, 0.4375, 0.6009, 0.375, 0.6009, 0.375, 0.5, 0.4375, 0.626, 0.4375, 0.7143, 0.375, 0.7143, 0.375, 0.626, 0.4375, 0.8528, 0.4375, 0.9537, 0.375, 0.9537, 0.375, 0.8528, 0.5, 0.5, 0.5, 0.6009, 0.4375, 0.6009, 0.4375, 0.5, 0.5, 0.626, 0.5, 0.7143, 0.4375, 0.7143, 0.4375, 0.626, 0.5, 0.8528, 0.5, 0.9537, 0.4375, 0.9537, 0.4375, 0.8528, 0.5625, 0.5, 0.5625, 0.6009, 0.5, 0.6009, 0.5, 0.5, 0.5625, 0.626, 0.5625, 0.7143, 0.5, 0.7143, 0.5, 0.626, 0.5625, 0.8528, 0.5625, 0.9537, 0.5, 0.9537, 0.5, 0.8528, 0.625, 0.5, 0.625, 0.6009, 0.5625, 0.6009, 0.5625, 0.5, 0.625, 0.626, 0.625, 0.7143, 0.5625, 0.7143, 0.5625, 0.626, 0.625, 0.8528, 0.625, 0.9537, 0.5625, 0.9537, 0.5625, 0.8528, 0.6875, 0.5, 0.6875, 0.6009, 0.625, 0.6009, 0.625, 0.5, 0.6875, 0.626, 0.6875, 0.7143, 0.625, 0.7143, 0.625, 0.626, 0.6875, 0.8528, 0.6875, 0.9537, 0.625, 0.9537, 0.625, 0.8528, 0.75, 0.5, 0.75, 0.6009, 0.6875, 0.6009, 0.6875, 0.5, 0.75, 0.626, 0.75, 0.7143, 0.6875, 0.7143, 0.6875, 0.626, 0.75, 0.8528, 0.75, 0.9537, 0.6875, 0.9537, 0.6875, 0.8528, 0.8125, 0.5, 0.8125, 0.6009, 0.75, 0.6009, 0.75, 0.5, 0.8125, 0.626, 0.8125, 0.7143, 0.75, 0.7143, 0.75, 0.626, 0.8125, 0.8528, 0.8125, 0.9537, 0.75, 0.9537, 0.75, 0.8528, 0.875, 0.5, 0.875, 0.6009, 0.8125, 0.6009, 0.8125, 0.5, 0.875, 0.626, 0.875, 0.7143, 0.8125, 0.7143, 0.8125, 0.626, 1.0, 0.626, 1.0, 0.7143, 0.9375, 0.7143, 0.9375, 0.626, 0.0625, 0.7394, 0.0625, 0.8277, 0.0, 0.8277, 0.0, 0.7394, 1.0, 0.7394, 1.0, 0.8277, 0.9375, 0.8277, 0.9375, 0.7394, 0.9375, 0.626, 0.875, 0.626, 0.875, 0.6009, 0.9375, 0.6009, 0.9375, 0.7394, 0.875, 0.7394, 0.875, 0.7143, 0.9375, 0.7143, 0.9375, 0.8528, 0.875, 0.8528, 0.875, 0.8277, 0.9375, 0.8277, 1.0, 0.626, 0.9375, 0.626, 0.9375, 0.6009, 1.0, 0.6009, 1.0, 0.7394, 0.9375, 0.7394, 0.9375, 0.7143, 1.0, 0.7143, 1.0, 0.8528, 0.9375, 0.8528, 0.9375, 0.8277, 1.0, 0.8277, 0.125, 0.626, 0.0625, 0.626, 0.0625, 0.6009, 0.125, 0.6009, 0.125, 0.7394, 0.0625, 0.7394, 0.0625, 0.7143, 0.125, 0.7143, 0.125, 0.8528, 0.0625, 0.8528, 0.0625, 0.8277, 0.125, 0.8277, 0.1875, 0.626, 0.125, 0.626, 0.125, 0.6009, 0.1875, 0.6009, 0.1875, 0.7394, 0.125, 0.7394, 0.125, 0.7143, 0.1875, 0.7143, 0.1875, 0.8528, 0.125, 0.8528, 0.125, 0.8277, 0.1875, 0.8277, 0.25, 0.626, 0.1875, 0.626, 0.1875, 0.6009, 0.25, 0.6009, 0.25, 0.7394, 0.1875, 0.7394, 0.1875, 0.7143, 0.25, 0.7143, 0.25, 0.8528, 0.1875, 0.8528, 0.1875, 0.8277, 0.25, 0.8277, 0.3125, 0.626, 0.25, 0.626, 0.25, 0.6009, 0.3125, 0.6009, 0.3125, 0.7394, 0.25, 0.7394, 0.25, 0.7143, 0.3125, 0.7143, 0.3125, 0.8528, 0.25, 0.8528, 0.25, 0.8277, 0.3125, 0.8277, 0.375, 0.626, 0.3125, 0.626, 0.3125, 0.6009, 0.375, 0.6009, 0.375, 0.7394, 0.3125, 0.7394, 0.3125, 0.7143, 0.375, 0.7143, 0.375, 0.8528, 0.3125, 0.8528, 0.3125, 0.8277, 0.375, 0.8277, 0.4375, 0.626, 0.375, 0.626, 0.375, 0.6009, 0.4375, 0.6009, 0.4375, 0.7394, 0.375, 0.7394, 0.375, 0.7143, 0.4375, 0.7143, 0.4375, 0.8528, 0.375, 0.8528, 0.375, 0.8277, 0.4375, 0.8277, 0.5, 0.626, 0.4375, 0.626, 0.4375, 0.6009, 0.5, 0.6009, 0.5, 0.7394, 0.4375, 0.7394, 0.4375, 0.7143, 0.5, 0.7143, 0.5, 0.8528, 0.4375, 0.8528, 0.4375, 0.8277, 0.5, 0.8277, 0.5625, 0.626, 0.5, 0.626, 0.5, 0.6009, 0.5625, 0.6009, 0.5625, 0.7394, 0.5, 0.7394, 0.5, 0.7143, 0.5625, 0.7143, 0.5625, 0.8528, 0.5, 0.8528, 0.5, 0.8277, 0.5625, 0.8277, 0.625, 0.626, 0.5625, 0.626, 0.5625, 0.6009, 0.625, 0.6009, 0.625, 0.7394, 0.5625, 0.7394, 0.5625, 0.7143, 0.625, 0.7143, 0.625, 0.8528, 0.5625, 0.8528, 0.5625, 0.8277, 0.625, 0.8277, 0.6875, 0.626, 0.625, 0.626, 0.625, 0.6009, 0.6875, 0.6009, 0.6875, 0.7394, 0.625, 0.7394, 0.625, 0.7143, 0.6875, 0.7143, 0.6875, 0.8528, 0.625, 0.8528, 0.625, 0.8277, 0.6875, 0.8277, 0.75, 0.626, 0.6875, 0.626, 0.6875, 0.6009, 0.75, 0.6009, 0.75, 0.7394, 0.6875, 0.7394, 0.6875, 0.7143, 0.75, 0.7143, 0.75, 0.8528, 0.6875, 0.8528, 0.6875, 0.8277, 0.75, 0.8277, 0.8125, 0.626, 0.75, 0.626, 0.75, 0.6009, 0.8125, 0.6009, 0.8125, 0.7394, 0.75, 0.7394, 0.75, 0.7143, 0.8125, 0.7143, 0.8125, 0.8528, 0.75, 0.8528, 0.75, 0.8277, 0.8125, 0.8277, 0.875, 0.626, 0.8125, 0.626, 0.8125, 0.6009, 0.875, 0.6009, 0.875, 0.7394, 0.8125, 0.7394, 0.8125, 0.7143, 0.875, 0.7143, 0.875, 0.8528, 0.8125, 0.8528, 0.8125, 0.8277, 0.875, 0.8277, 0.0625, 0.626, 0.0, 0.626, 0.0, 0.6009, 0.0625, 0.6009, 0.0625, 0.7394, 0.0, 0.7394, 0.0, 0.7143, 0.0625, 0.7143, 0.0625, 0.8528, 0.0, 0.8528, 0.0, 0.8277, 0.0625, 0.8277, 0.0625, 0.5, 0.0625, 0.6009, 0.0, 0.6009, 0.0, 0.5])
me_cylinder_006.materials.append(mat_pipes_grey)
me_cylinder_006.materials.append(mat_pipered)
me_cylinder_006.update()

# ---- objects
ob_cube = bpy.data.objects.new('Cube', me_cube)
ob_cube_001 = bpy.data.objects.new('Cube.001', me_cube_001)
ob_cylinder = bpy.data.objects.new('Cylinder', me_cylinder_002)
ob_cylinder_001 = bpy.data.objects.new('Cylinder.001', me_cylinder_006)
ob_cylinder_002 = bpy.data.objects.new('Cylinder.002', me_cylinder_006)
ob_cylinder_003 = bpy.data.objects.new('Cylinder.003', me_cylinder_006)

# ---- transforms, parenting, visibility, modifiers, constraints
ob_cube.location = (0.2246, 0.07728, -8.386e-05)
ob_cube.scale = (2.022, 2.022, 2.022)
ob_cube.lock_rotations_4d = False
ob_cube.empty_display_type = 'ARROWS'
ob_cube.lineart.crease_threshold = 0.0
ob_cube_001.location = (3.498, 1.841, 0.000971)
ob_cube_001.scale = (1.252, 1.252, 1.252)
ob_cube_001.lock_rotations_4d = False
ob_cube_001.empty_display_type = 'ARROWS'
ob_cube_001.lineart.crease_threshold = 0.0
ob_cylinder.location = (3.421, -2.568, -0.0001431)
ob_cylinder.scale = (0.716, 0.716, 1.109)
ob_cylinder_001.location = (-2.821, 3.098, -8.386e-05)
ob_cylinder_001.scale = (0.7047, 0.7047, 0.7047)
ob_cylinder_002.location = (-2.821, 0.06522, -8.386e-05)
ob_cylinder_002.scale = (0.7047, 0.7047, 0.7047)
ob_cylinder_003.location = (-2.821, -2.968, -8.386e-05)
ob_cylinder_003.scale = (0.7047, 0.7047, 0.7047)

# ---- collection membership
col_coal.objects.link(ob_cube)
col_coal.objects.link(ob_cube_001)
col_coal.objects.link(ob_cylinder)
col_coal.objects.link(ob_cylinder_001)
col_coal.objects.link(ob_cylinder_002)
col_coal.objects.link(ob_cylinder_003)

# ---- scene / render settings (as saved in the file)
scene.frame_start = 1; scene.frame_end = 250; scene.frame_set(1)
scene.render.engine = 'BLENDER_EEVEE_NEXT'
scene.cycles.sampling_pattern = 'TABULATED_SOBOL'
scene.eevee.ray_tracing_options.trace_max_roughness = 0.0
bpy.context.view_layer.update()

# ---- added for rendering (the .blend has no active camera and no usable light): camera, sun
cam_auto = bpy.data.cameras.new('AutoCamera')
cam_auto.lens = 50.0
cam_auto.sensor_width = 36.0
cam_auto.clip_end = 1000.0
ob_auto_camera = bpy.data.objects.new('AutoCamera', cam_auto)
scene.collection.objects.link(ob_auto_camera)
ob_auto_camera.location = (15.2729, -17.6893, 16.7695)
ob_auto_camera.rotation_euler = (1.09748, -7.21219e-08, 0.694738)
scene.camera = ob_auto_camera
light_auto_sun = bpy.data.lights.new('AutoSun', 'SUN')
light_auto_sun.energy = 3.0
light_auto_sun.angle = 0.0523599
ob_auto_sun = bpy.data.objects.new('AutoSun', light_auto_sun)
scene.collection.objects.link(ob_auto_sun)
ob_auto_sun.rotation_euler = (0.872665, 0.174533, 0.523599)
bpy.context.view_layer.update()
